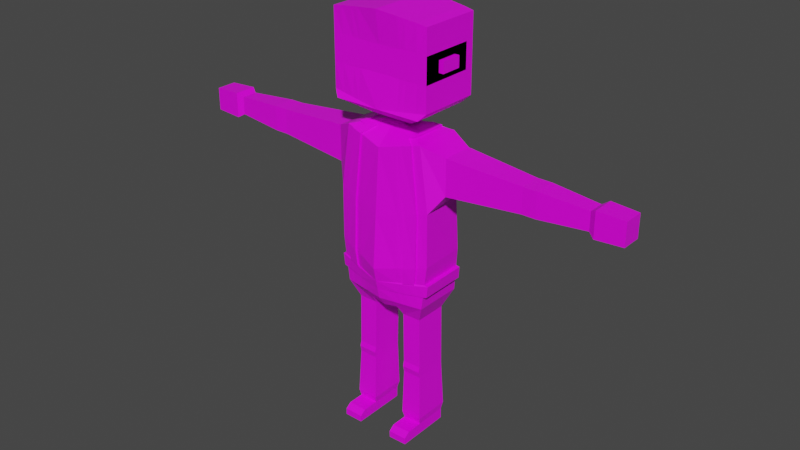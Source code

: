 # Source: PreSkelVillagerProto.blend  (saved by Blender 2.93.21; exported with 4.5.12 LTS)
import bpy
from mathutils import Matrix  # noqa: F401  (used for matrix-valued properties, if any)

bpy.ops.wm.read_factory_settings(use_empty=True)
scene = bpy.context.scene
scene.name = 'Scene'

# ---- collections
col_collection = bpy.data.collections.new('Collection'); scene.collection.children.link(col_collection)

# ---- images (referenced by path relative to the original .blend; pixels are not part of the script)
import os
ASSET_DIR = os.environ.get("B2B_ASSET_DIR", "")  # directory of the original .blend (textures are referenced by path, not embedded)
HERE = os.path.dirname(os.path.abspath(__file__))  # packed textures are extracted next to this script under _unpacked/

def load_image(name, relpath, width, height, colorspace="sRGB"):
    """Load a texture the original file referenced (path relative to the .blend, or extracted next to this script)."""
    p = next((c for c in (os.path.join(HERE, relpath), os.path.join(ASSET_DIR, relpath)) if relpath and os.path.exists(c)), "")
    if p:
        img = bpy.data.images.load(p, check_existing=True)
        img.name = name
    else:  # same state as the original file: an image datablock whose file is absent (Cycles renders it pink)
        img = bpy.data.images.new(name, width, height)
        img.source = "FILE"
        img.filepath = "//" + (relpath or name)
    img.colorspace_settings.name = colorspace
    return img
img_imphenziapalette01_png = load_image('ImphenziaPalette01.png', 'ImphenziaPalette01.png', 1024, 1024, 'sRGB')

# ---- materials (node trees are filled in below, after node groups)
mat_material = bpy.data.materials.new('Material')
mat_material.alpha_threshold = 0.0
mat_material.use_transparent_shadow = False
mat_material.line_color = (0.0, 0.0, 0.0, 1.0)

# ---- material node trees
mat_material.use_nodes = True; mat_material.node_tree.nodes.clear()
_N = mat_material.node_tree.nodes; _L = mat_material.node_tree.links
n0 = _N.new('ShaderNodeOutputMaterial'); n0.name = 'Material Output'; n0.location = (300, 300)
n1 = _N.new('ShaderNodeBsdfPrincipled'); n1.name = 'Principled BSDF'; n1.location = (10, 300)
n1.distribution = 'GGX'
n1.subsurface_method = 'BURLEY'
n1.inputs[2].default_value = 0.4
n1.inputs[3].default_value = 1.45
n1.inputs[27].default_value = (0.0, 0.0, 0.0, 1.0)
n1.inputs[28].default_value = 1.0
n2 = _N.new('ShaderNodeTexImage'); n2.name = 'Image Texture'; n2.location = (-337, 109)
n2.image = img_imphenziapalette01_png
n2.interpolation = 'Closest'
_L.new(n1.outputs[0], n0.inputs[0])
_L.new(n2.outputs[0], n1.inputs[0])
n0.is_active_output = True

# ---- world
world_world = bpy.data.worlds.new('World'); scene.world = world_world
world_world.use_nodes = True; world_world.node_tree.nodes.clear()
_N = world_world.node_tree.nodes; _L = world_world.node_tree.links
n0 = _N.new('ShaderNodeOutputWorld'); n0.name = 'World Output'; n0.location = (300, 300)
n1 = _N.new('ShaderNodeBackground'); n1.name = 'Background'; n1.location = (10, 300)
n1.inputs[0].default_value = (0.05088, 0.05088, 0.05088, 1.0)
_L.new(n1.outputs[0], n0.inputs[0])
n0.is_active_output = True
world_world.color = (0.05088, 0.05088, 0.05088)
world_world.use_sun_shadow = False
world_world.sun_shadow_jitter_overblur = 0.0

# ---- meshes
me_cube = bpy.data.meshes.new('Cube')
me_cube.from_pydata([(0.2521, 0.147, 1.357), (0.0903, 0.147, 0.3142), (0.2521, -0.147, 1.357), (0.0903, -0.147, 0.3142), (0.0, 0.147, 0.2944), (0.0, -0.1905, 1.297), (0.0, -0.147, 0.2944), (0.0, 0.1725, 1.297), (0.2789, 0.147, 0.9696), (0.2973, 0.147, 0.6419), (0.3051, -0.147, 0.9696), (0.3063, -0.147, 0.6419), (0.0, -0.2187, 0.8993), (0.0, -0.2417, 0.5716), (0.0, 0.2035, 0.9696), (0.0, 0.2035, 0.6419), (0.2704, 0.1594, 0.3616), (0.2704, -0.147, 0.3616), (0.0, -0.1959, 0.3616), (0.0, 0.1849, 0.3616), (0.2224, 0.103, 0.25), (0.1043, 0.103, 0.2482), (0.2224, -0.103, 0.25), (0.1043, -0.103, 0.2482), (0.2275, 0.103, -0.07211), (0.1093, 0.103, -0.07395), (0.2275, -0.103, -0.07211), (0.1093, -0.103, -0.07395), (0.228, 0.103, -0.1062), (0.1099, 0.103, -0.108), (0.228, -0.1115, -0.1062), (0.1099, -0.1115, -0.108), (0.2286, 0.103, -0.1445), (0.1105, 0.103, -0.1464), (0.2286, -0.103, -0.1445), (0.1105, -0.103, -0.1464), (0.2338, 0.103, -0.4772), (0.1157, 0.103, -0.479), (0.2338, -0.103, -0.4772), (0.1157, -0.103, -0.479), (0.2349, 0.103, -0.5451), (0.1167, 0.103, -0.5469), (0.2349, -0.103, -0.5451), (0.1167, -0.103, -0.5469), (0.2338, -0.2078, -0.4772), (0.1157, -0.2078, -0.479), (0.2349, -0.2078, -0.5451), (0.1167, -0.2078, -0.5469), (0.2338, -0.2443, -0.5043), (0.1157, -0.2443, -0.5062), (0.2349, -0.2443, -0.5451), (0.1167, -0.2443, -0.5469), (0.1081, 0.115, -0.4358), (0.1081, -0.115, -0.4358), (0.24, 0.115, -0.4338), (0.24, -0.115, -0.4338), (0.3753, 0.1184, 1.298), (0.3753, -0.08157, 1.298), (0.3753, 0.1184, 1.075), (0.3753, -0.08157, 1.075), (0.8405, 0.08797, 1.264), (0.8405, -0.05119, 1.264), (0.8405, 0.08797, 1.109), (0.8405, -0.05119, 1.109), (0.8736, 0.08797, 1.264), (0.8736, -0.05119, 1.264), (0.8736, 0.08797, 1.109), (0.8736, -0.05119, 1.109), (0.9264, 0.08797, 1.264), (0.9264, -0.05119, 1.264), (0.9264, 0.08797, 1.109), (0.9264, -0.05119, 1.109), (1.227, 0.06862, 1.243), (1.227, -0.03184, 1.243), (1.227, 0.06862, 1.131), (1.227, -0.03184, 1.131), (1.264, 0.08842, 1.265), (1.264, -0.05164, 1.265), (1.264, 0.08842, 1.108), (1.264, -0.05164, 1.108), (1.434, 0.08204, 1.257), (1.434, -0.04525, 1.257), (1.434, 0.08204, 1.116), (1.434, -0.04525, 1.116), (0.05397, 0.03754, 1.411), (0.05397, -0.03754, 1.411), (0.0, 0.03754, 1.411), (0.0, -0.03754, 1.411), (0.1067, 0.02768, 1.415), (0.1067, -0.0474, 1.415), (0.0, 0.02768, 1.415), (0.0, -0.0474, 1.415), (0.2756, 0.1837, 1.518), (0.2756, -0.2034, 1.518), (0.0, 0.1837, 1.518), (0.0, -0.2034, 1.518), (0.2778, 0.1837, 1.518), (0.2778, -0.2034, 1.518), (0.0, 0.1837, 1.518), (0.0, -0.2034, 1.518), (0.3131, 0.2079, 1.556), (0.3131, -0.1764, 1.556), (0.0, 0.2268, 1.518), (0.0, -0.2034, 1.518), (0.3131, 0.2079, 2.018), (0.3131, -0.1764, 2.018), (0.0, 0.2268, 2.06), (0.0, -0.2034, 2.06), (0.0, 0.1999, 1.711), (0.0, 0.1999, 1.867), (0.3131, -0.1764, 1.711), (0.3131, -0.1764, 1.867), (0.0, -0.1764, 1.867), (0.0, -0.1764, 1.711), (0.3131, 0.2079, 1.711), (0.3131, 0.2079, 1.867), (0.05089, -0.147, 0.3055), (0.1421, 0.1581, 1.331), (0.05089, 0.147, 0.3055), (0.1421, -0.166, 1.331), (0.1726, -0.1883, 0.6112), (0.172, -0.1783, 0.9389), (0.1675, 0.1717, 0.6419), (0.1572, 0.1717, 0.9696), (0.1524, 0.1705, 0.3616), (0.1524, -0.1683, 0.3616), (0.03042, 0.03754, 1.411), (0.03042, -0.03754, 1.411), (0.06014, 0.02768, 1.415), (0.06014, -0.0474, 1.415), (0.1553, 0.1837, 1.518), (0.1553, -0.2034, 1.518), (0.1565, 0.1837, 1.518), (0.1565, -0.2034, 1.518), (0.1765, 0.2197, 1.539), (0.1765, -0.1882, 1.539), (0.1765, 0.2197, 2.038), (0.1765, -0.1882, 2.038), (0.1765, 0.2079, 1.711), (0.1765, 0.2079, 1.867), (0.1765, -0.1764, 1.711), (0.1765, -0.1764, 1.867), (0.2794, 0.1553, 0.4548), (0.2823, -0.147, 0.4548), (0.0, -0.2111, 0.4314), (0.0, 0.1911, 0.4548), (0.1574, 0.1709, 0.4548), (0.1591, -0.175, 0.4446), (0.2864, 0.152, 0.5283), (0.2917, -0.147, 0.5283), (0.0, -0.2231, 0.4865), (0.0, 0.196, 0.5283), (0.1614, 0.1712, 0.5283), (0.1644, -0.1802, 0.5101), (0.3095, 0.1529, 0.5238), (0.3024, 0.1562, 0.4502), (0.3148, -0.1461, 0.5238), (0.3054, -0.1461, 0.4502), (0.0, -0.2222, 0.4819), (0.0, -0.2102, 0.4269), (0.0, 0.1969, 0.5238), (0.0, 0.192, 0.4502), (0.1845, 0.1721, 0.5238), (0.1805, 0.1718, 0.4502), (0.1875, -0.1793, 0.5055), (0.1822, -0.1741, 0.44), (0.03862, 0.147, 0.3029), (0.1078, -0.1719, 1.323), (0.131, -0.2012, 0.6017), (0.1305, -0.1881, 0.9294), (0.1157, -0.175, 0.3616), (0.02308, -0.03754, 1.411), (0.04563, -0.0474, 1.415), (0.1179, -0.2034, 1.518), (0.1188, -0.2034, 1.518), (0.1339, -0.1919, 1.534), (0.1339, -0.1919, 2.044), (0.1339, -0.1764, 1.711), (0.1339, -0.1764, 1.867), (0.03862, -0.147, 0.3029), (0.1078, 0.1616, 1.323), (0.1271, 0.1793, 0.6419), (0.1193, 0.1794, 0.9696), (0.1157, 0.174, 0.3616), (0.02308, 0.03754, 1.411), (0.04563, 0.02768, 1.415), (0.1179, 0.1837, 1.518), (0.1188, 0.1837, 1.518), (0.1339, 0.2233, 1.534), (0.1339, 0.2233, 2.044), (0.1339, 0.2079, 1.711), (0.1339, 0.2079, 1.867), (0.1195, 0.1758, 0.4548), (0.1208, -0.1837, 0.4414), (0.1225, 0.1772, 0.5283), (0.1248, -0.1906, 0.5044), (0.137, 0.1767, 0.4502), (0.1383, -0.1828, 0.4369), (0.14, 0.1781, 0.5238), (0.1423, -0.1897, 0.4998), (0.0, 0.1043, 1.355), (0.1519, 0.09168, 1.385), (0.1519, -0.09168, 1.385), (0.0, -0.1132, 1.355), (0.08563, -0.1011, 1.372), (0.08563, 0.09718, 1.372), (0.06498, -0.104, 1.368), (0.06498, 0.09889, 1.368), (0.1938, 0.1148, 1.373), (0.1938, -0.1148, 1.373), (0.0, -0.1455, 1.331), (0.0, 0.1328, 1.331), (0.1092, -0.1282, 1.355), (0.1092, 0.1227, 1.355), (0.08289, -0.1324, 1.349), (0.08289, 0.1251, 1.349), (0.08563, -0.1011, 1.372), (0.03042, -0.03754, 1.411), (0.172, -0.1783, 0.9389), (0.1726, -0.1883, 0.6112), (0.1421, -0.166, 1.331), (0.1644, -0.1802, 0.5101), (0.1078, -0.1719, 1.323), (0.131, -0.2012, 0.6017), (0.1305, -0.1881, 0.9294), (0.02308, -0.03754, 1.411), (0.1248, -0.1906, 0.5044), (0.06498, -0.104, 1.368), (0.1092, -0.1282, 1.355), (0.08289, -0.1324, 1.349), (0.1078, 0.1616, 1.323), (0.1421, 0.1581, 1.331), (0.1271, 0.1793, 0.6419), (0.1675, 0.1717, 0.6419), (0.1193, 0.1794, 0.9696), (0.1572, 0.1717, 0.9696), (0.1614, 0.1712, 0.5283), (0.1225, 0.1772, 0.5283), (0.1092, -0.1282, 1.355), (0.08563, -0.1011, 1.372), (0.1092, 0.1227, 1.355), (0.08563, 0.09718, 1.372), (0.08289, 0.1251, 1.349), (0.06498, 0.09889, 1.368), (0.1519, 0.09168, 1.385), (0.1519, -0.09168, 1.385), (0.1938, 0.1148, 1.373), (0.1938, -0.1148, 1.373), (0.172, -0.1783, 0.9389), (0.1726, -0.1883, 0.6112), (0.1421, -0.166, 1.331), (0.1644, -0.1802, 0.5101), (0.1078, -0.1719, 1.323), (0.131, -0.2012, 0.6017), (0.1305, -0.1881, 0.9294), (0.1248, -0.1906, 0.5044), (0.1092, -0.1282, 1.355), (0.08563, -0.1011, 1.372), (0.08289, -0.1324, 1.349), (0.06498, -0.104, 1.368), (0.07244, -0.147, 0.3103), (0.2022, 0.152, 1.345), (0.2385, 0.1582, 0.6419), (0.2237, 0.1582, 0.9696), (0.2169, 0.1644, 0.3616), (0.0433, 0.03754, 1.411), (0.0856, 0.02768, 1.415), (0.2211, 0.1837, 1.518), (0.2228, 0.1837, 1.518), (0.2512, 0.2132, 1.548), (0.2512, 0.2132, 2.029), (0.2512, 0.2079, 1.711), (0.2512, 0.2079, 1.867), (0.07244, 0.147, 0.3103), (0.2022, -0.1556, 1.345), (0.2457, -0.1657, 0.628), (0.2448, -0.1612, 0.9557), (0.2169, -0.1567, 0.3616), (0.0433, -0.03754, 1.411), (0.0856, -0.0474, 1.415), (0.2211, -0.2034, 1.518), (0.2228, -0.2034, 1.518), (0.2512, -0.1818, 1.548), (0.2512, -0.1818, 2.029), (0.2512, -0.1764, 1.711), (0.2512, -0.1764, 1.867), (0.2265, -0.1597, 0.4502), (0.2241, 0.1624, 0.4548), (0.234, -0.1621, 0.5201), (0.2297, 0.1607, 0.5283), (0.2496, -0.1588, 0.4456), (0.2472, 0.1633, 0.4502), (0.2571, -0.1612, 0.5155), (0.2528, 0.1616, 0.5238), (0.1219, 0.09417, 1.379), (0.1219, -0.09593, 1.379), (0.1555, -0.1209, 1.365), (0.1555, 0.1184, 1.365), (0.1219, 0.09417, 1.379), (0.1219, -0.09593, 1.379), (0.1555, -0.1209, 1.365), (0.1555, 0.1184, 1.365), (0.05089, -0.147, 0.3055), (0.1524, 0.1705, 0.3616), (0.03042, 0.03754, 1.411), (0.06014, 0.02768, 1.415), (0.1553, 0.1837, 1.518), (0.1565, 0.1837, 1.518), (0.1765, 0.2197, 1.539), (0.1765, 0.2197, 2.038), (0.1765, 0.2079, 1.711), (0.1765, 0.2079, 1.867), (0.1574, 0.1709, 0.4548), (0.1614, 0.1712, 0.5283), (0.1805, 0.1718, 0.4502), (0.1845, 0.1721, 0.5238), (0.05089, 0.147, 0.3055), (0.1524, -0.1683, 0.3616), (0.03042, -0.03754, 1.411), (0.06014, -0.0474, 1.415), (0.1553, -0.2034, 1.518), (0.1565, -0.2034, 1.518), (0.1765, -0.1882, 1.539), (0.1765, -0.1882, 2.038), (0.1765, -0.1764, 1.711), (0.1765, -0.1764, 1.867), (0.1591, -0.175, 0.4446), (0.1644, -0.1802, 0.5101), (0.1822, -0.1741, 0.44), (0.1875, -0.1793, 0.5055), (0.08563, 0.09718, 1.372), (0.03042, -0.03754, 1.411), (0.1644, -0.1802, 0.5101), (0.08563, -0.1011, 1.372), (0.1421, 0.1581, 1.331), (0.1675, 0.1717, 0.6419), (0.1572, 0.1717, 0.9696), (0.1614, 0.1712, 0.5283), (0.08563, 0.09718, 1.372), (0.1092, 0.1227, 1.355), (0.1421, -0.166, 1.331), (0.1726, -0.1883, 0.6112), (0.172, -0.1783, 0.9389), (0.1644, -0.1802, 0.5101), (0.08563, -0.1011, 1.372), (0.1092, -0.1282, 1.355), (0.2031, -0.1645, 1.349), (0.1425, -0.1744, 1.336), (0.2483, -0.1751, 0.6278), (0.1753, -0.1977, 0.6109), (0.2469, -0.1707, 0.956), (0.1742, -0.1878, 0.9392), (0.1588, 0.1812, 0.9698), (0.1693, 0.1812, 0.6419), (0.1421, 0.1667, 1.336), (0.1631, 0.1808, 0.5283), (0.1672, -0.1895, 0.5093), (0.2368, -0.1713, 0.5193), (0.1084, -0.1338, 1.363), (0.1081, 0.1287, 1.362), (0.1546, -0.1265, 1.373), (0.1084, -0.1338, 1.363), (0.08482, -0.1066, 1.38), (0.1082, 0.1286, 1.362), (0.08457, 0.1031, 1.379), (0.1208, 0.1001, 1.386), (0.1526, 0.09506, 1.394), (0.1211, -0.1015, 1.387), (0.1527, -0.09481, 1.394), (0.195, 0.1174, 1.382), (0.195, -0.1173, 1.382), (0.1547, -0.1264, 1.373), (0.1544, 0.1243, 1.372), (0.2027, 0.1611, 1.349), (0.2402, 0.1677, 0.6419), (0.2254, 0.1678, 0.9698), (0.2314, 0.1703, 0.5283), (0.1543, 0.1244, 1.372), (0.772, 0.09244, 1.104), (0.772, -0.05566, 1.104), (0.772, 0.09244, 1.269), (0.772, -0.05566, 1.269), (0.3131, -0.1764, 1.711), (0.3131, -0.1764, 1.867), (0.3131, 0.1567, 1.711), (0.3131, 0.1567, 1.867), (0.3131, -0.07511, 1.755), (0.3131, -0.07511, 1.823), (0.3131, 0.05539, 1.755), (0.3131, 0.05539, 1.823), (0.3429, -0.07511, 1.755), (0.3429, -0.07511, 1.823), (0.3429, 0.05539, 1.823), (0.3429, 0.05539, 1.755), (0.09348, -0.177, 1.867), (0.09348, -0.177, 1.711), (0.2274, -0.177, 1.711), (0.2274, -0.177, 1.867), (0.1859, -0.177, 1.711), (0.1859, -0.177, 1.867), (0.09348, -0.177, 1.817), (0.2274, -0.177, 1.817), (0.1859, -0.177, 1.817), (0.09348, -0.177, 1.763), (0.2274, -0.177, 1.763), (0.1859, -0.177, 1.763), (0.09348, -0.177, 1.763), (0.09348, -0.177, 1.817), (0.1859, -0.177, 1.763), (0.1859, -0.177, 1.817)], [], [(273, 1, 3, 260), (2, 10, 59, 57), (263, 261, 0, 8), (207, 200, 86, 184), (169, 167, 5, 12), (195, 168, 13, 150), (168, 169, 12, 13), (289, 262, 9, 148), (262, 263, 8, 9), (148, 9, 11, 149), (9, 8, 10, 11), (1, 16, 20, 21), (273, 264, 16, 1), (179, 170, 18, 6), (21, 20, 24, 25), (3, 1, 21, 23), (17, 3, 23, 22), (16, 17, 22, 20), (24, 26, 30, 28), (20, 22, 26, 24), (22, 23, 27, 26), (23, 21, 25, 27), (31, 29, 33, 35), (26, 27, 31, 30), (27, 25, 29, 31), (25, 24, 28, 29), (33, 32, 54, 52), (29, 28, 32, 33), (28, 30, 34, 32), (30, 31, 35, 34), (38, 39, 45, 44), (54, 55, 38, 36), (55, 53, 39, 38), (53, 52, 37, 39), (41, 40, 42, 43), (39, 37, 41, 43), (37, 36, 40, 41), (36, 38, 42, 40), (46, 44, 48, 50), (39, 43, 47, 45), (42, 38, 44, 46), (43, 42, 46, 47), (48, 49, 51, 50), (47, 46, 50, 51), (45, 47, 51, 49), (44, 45, 49, 48), (379, 378, 62, 63), (32, 34, 55, 54), (34, 35, 53, 55), (35, 33, 52, 53), (52, 54, 36, 37), (10, 8, 58, 59), (8, 0, 56, 58), (0, 2, 57, 56), (61, 63, 67, 65), (378, 380, 60, 62), (381, 379, 63, 61), (380, 381, 61, 60), (64, 65, 69, 68), (60, 61, 65, 64), (63, 62, 66, 67), (62, 60, 64, 66), (69, 71, 75, 73), (67, 66, 70, 71), (66, 64, 68, 70), (65, 67, 71, 69), (75, 74, 78, 79), (68, 69, 73, 72), (71, 70, 74, 75), (70, 68, 72, 74), (77, 79, 83, 81), (74, 72, 76, 78), (73, 75, 79, 77), (72, 73, 77, 76), (82, 80, 81, 83), (76, 77, 81, 80), (79, 78, 82, 83), (78, 76, 80, 82), (278, 85, 89, 279), (202, 201, 84, 85), (295, 202, 85, 278), (185, 90, 94, 186), (85, 84, 88, 89), (184, 86, 90, 185), (186, 94, 98, 187), (279, 89, 93, 280), (89, 88, 92, 93), (97, 96, 100, 101), (280, 93, 97, 281), (93, 92, 96, 97), (285, 111, 105, 283), (187, 98, 102, 188), (281, 97, 101, 282), (189, 106, 107, 176), (111, 115, 104, 105), (191, 109, 106, 189), (188, 102, 108, 190), (190, 108, 109, 191), (101, 100, 114, 110), (110, 114, 115, 111), (282, 101, 110, 284), (284, 110, 111, 285), (324, 140, 141, 325), (322, 135, 140, 324), (271, 138, 139, 272), (269, 134, 138, 271), (272, 139, 136, 270), (270, 136, 137, 283), (321, 133, 135, 322), (268, 132, 134, 269), (325, 141, 137, 323), (320, 131, 133, 321), (319, 129, 131, 320), (267, 130, 132, 268), (265, 126, 128, 266), (266, 128, 130, 267), (214, 167, 222, 229), (318, 127, 129, 319), (260, 277, 125, 116), (316, 303, 124, 118), (330, 205, 241, 338), (215, 207, 243, 242), (300, 247, 370, 371), (263, 262, 374, 375), (152, 122, 353, 355), (294, 205, 126, 265), (229, 222, 252, 258), (316, 118, 116, 302), (277, 286, 147, 125), (303, 312, 146, 124), (16, 142, 143, 17), (264, 287, 142, 16), (170, 193, 144, 18), (286, 143, 157, 290), (287, 146, 163, 291), (148, 149, 156, 154), (143, 142, 155, 157), (313, 152, 162, 315), (290, 292, 164, 165), (314, 315, 162, 163), (155, 154, 156, 157), (291, 293, 154, 155), (197, 199, 158, 159), (289, 148, 154, 293), (326, 147, 165, 328), (288, 153, 164, 292), (192, 145, 161, 196), (195, 150, 158, 199), (327, 195, 199, 329), (312, 192, 196, 314), (144, 193, 197, 159), (328, 329, 199, 197), (161, 160, 198, 196), (151, 194, 198, 160), (317, 326, 193, 170), (19, 145, 192, 183), (4, 166, 179, 6), (14, 7, 180, 182), (151, 15, 181, 194), (15, 14, 182, 181), (4, 19, 183, 166), (87, 171, 172, 91), (203, 206, 171, 87), (91, 172, 173, 95), (95, 173, 174, 99), (112, 178, 176, 107), (99, 174, 175, 103), (103, 175, 177, 113), (113, 177, 178, 112), (310, 190, 191, 311), (308, 188, 190, 310), (311, 191, 189, 309), (309, 189, 176, 323), (307, 187, 188, 308), (306, 186, 187, 307), (304, 184, 185, 305), (305, 185, 186, 306), (302, 317, 170, 179), (206, 214, 229, 227), (167, 169, 224, 222), (327, 153, 221, 332), (330, 207, 184, 304), (117, 123, 235, 231), (210, 214, 206, 203), (213, 117, 231, 240), (168, 195, 226, 223), (221, 219, 249, 251), (220, 228, 256, 250), (215, 211, 200, 207), (180, 7, 211, 215), (2, 0, 208, 209), (274, 2, 209, 296), (119, 212, 228, 220), (245, 299, 367, 368), (5, 167, 214, 210), (218, 220, 250, 248), (333, 216, 217, 331), (333, 227, 259, 344), (219, 218, 248, 249), (204, 212, 238, 239), (181, 182, 234, 232), (227, 229, 258, 259), (153, 120, 219, 221), (120, 121, 218, 219), (204, 127, 217, 216), (171, 206, 227, 225), (121, 119, 220, 218), (169, 168, 223, 224), (318, 171, 225, 331), (212, 204, 216, 228), (335, 336, 235, 233), (337, 335, 233, 236), (336, 334, 231, 235), (339, 242, 243, 338), (241, 298, 365, 364), (213, 297, 377, 359), (244, 245, 368, 366), (334, 230, 242, 339), (341, 342, 254, 253), (343, 341, 253, 255), (342, 340, 252, 254), (345, 256, 257, 344), (340, 250, 256, 345), (180, 215, 242, 230), (294, 201, 244, 298), (122, 152, 236, 233), (209, 208, 246, 247), (332, 221, 251, 343), (296, 209, 247, 300), (295, 204, 239, 299), (201, 202, 245, 244), (224, 223, 253, 254), (313, 194, 237, 337), (297, 213, 240, 301), (123, 122, 233, 235), (223, 226, 255, 253), (222, 224, 254, 252), (182, 180, 230, 234), (228, 216, 257, 256), (194, 181, 232, 237), (208, 297, 301, 246), (202, 295, 299, 245), (212, 296, 300, 238), (205, 294, 298, 241), (123, 117, 354, 352), (117, 213, 359, 354), (0, 261, 297, 208), (274, 296, 360, 346), (149, 288, 292, 156), (152, 289, 293, 162), (163, 162, 293, 291), (157, 156, 292, 290), (142, 287, 291, 155), (147, 286, 290, 165), (124, 146, 287, 264), (17, 143, 286, 277), (201, 294, 265, 84), (10, 2, 274, 276), (149, 11, 275, 288), (11, 10, 276, 275), (3, 17, 277, 260), (88, 266, 267, 92), (84, 265, 266, 88), (92, 267, 268, 96), (96, 268, 269, 100), (104, 270, 283, 105), (115, 272, 270, 104), (100, 269, 271, 114), (114, 271, 272, 115), (140, 284, 285, 141), (135, 282, 284, 140), (133, 281, 282, 135), (141, 285, 283, 137), (131, 280, 281, 133), (129, 279, 280, 131), (204, 295, 278, 127), (127, 278, 279, 129), (118, 124, 264, 273), (299, 239, 362, 367), (212, 119, 347, 358), (297, 261, 373, 377), (118, 273, 260, 116), (152, 313, 337, 236), (226, 332, 343, 255), (252, 340, 345, 258), (258, 345, 344, 259), (248, 250, 340, 342), (251, 249, 341, 343), (249, 248, 342, 341), (231, 334, 339, 240), (240, 339, 338, 241), (234, 230, 334, 336), (237, 232, 335, 337), (232, 234, 336, 335), (127, 318, 331, 217), (216, 333, 344, 257), (227, 333, 331, 225), (205, 330, 304, 126), (195, 327, 332, 226), (116, 125, 317, 302), (128, 305, 306, 130), (126, 304, 305, 128), (130, 306, 307, 132), (132, 307, 308, 134), (136, 309, 323, 137), (139, 311, 309, 136), (134, 308, 310, 138), (138, 310, 311, 139), (125, 147, 326, 317), (165, 164, 329, 328), (146, 312, 314, 163), (153, 327, 329, 164), (193, 326, 328, 197), (196, 198, 315, 314), (194, 313, 315, 198), (183, 192, 312, 303), (166, 316, 302, 179), (207, 330, 338, 243), (166, 183, 303, 316), (171, 318, 319, 172), (172, 319, 320, 173), (173, 320, 321, 174), (178, 325, 323, 176), (174, 321, 322, 175), (175, 322, 324, 177), (177, 324, 325, 178), (348, 350, 351, 349), (357, 348, 349, 356), (350, 346, 347, 351), (373, 354, 359, 377), (372, 363, 364, 365), (371, 370, 368, 367), (370, 369, 366, 368), (361, 371, 367, 362), (369, 372, 365, 366), (347, 346, 360, 358), (353, 352, 375, 374), (355, 353, 374, 376), (352, 354, 373, 375), (120, 153, 356, 349), (262, 289, 376, 374), (296, 212, 358, 360), (301, 240, 363, 372), (247, 246, 369, 370), (153, 288, 357, 356), (261, 263, 375, 373), (289, 152, 355, 376), (238, 300, 371, 361), (246, 301, 372, 369), (122, 123, 352, 353), (239, 238, 361, 362), (240, 241, 364, 363), (121, 120, 349, 351), (276, 274, 346, 350), (288, 275, 348, 357), (119, 121, 351, 347), (275, 276, 350, 348), (298, 244, 366, 365), (56, 57, 381, 380), (57, 59, 379, 381), (58, 56, 380, 378), (59, 58, 378, 379), (382, 384, 385, 383), (386, 387, 389, 388), (390, 393, 392, 391), (388, 389, 392, 393), (386, 388, 393, 390), (387, 386, 390, 391), (389, 387, 391, 392), (402, 401, 397, 399), (400, 402, 399, 394), (405, 402, 409, 408), (405, 404, 401, 402), (398, 396, 404, 405), (395, 398, 405, 403), (406, 408, 409, 407), (400, 403, 406, 407), (403, 405, 408, 406), (402, 400, 407, 409)])
_uv = me_cube.uv_layers.new(name='UVMap')
_uv.uv.foreach_set('vector', [0.915, 0.9967, 0.915, 0.9967, 0.915, 0.9967, 0.915, 0.9967, 0.05469, 0.8242, 0.05469, 0.8242, 0.05469, 0.8242, 0.05469, 0.8242, 0.05469, 0.8242, 0.05469, 0.8242, 0.05469, 0.8242, 0.05469, 0.8242, 0.05469, 0.8242, 0.05469, 0.8242, 0.05469, 0.8242, 0.05469, 0.8242, 0.06709, 0.7746, 0.06709, 0.7746, 0.06709, 0.7746, 0.06709, 0.7746, 0.05469, 0.8242, 0.05469, 0.8242, 0.05469, 0.8242, 0.05469, 0.8242, 0.05469, 0.8242, 0.05469, 0.8242, 0.05469, 0.8242, 0.05469, 0.8242, 0.05469, 0.8242, 0.05469, 0.8242, 0.05469, 0.8242, 0.05469, 0.8242, 0.05469, 0.8242, 0.05469, 0.8242, 0.05469, 0.8242, 0.05469, 0.8242, 0.05469, 0.8242, 0.05469, 0.8242, 0.05469, 0.8242, 0.05469, 0.8242, 0.05469, 0.8242, 0.05469, 0.8242, 0.05469, 0.8242, 0.05469, 0.8242, 0.92, 0.9229, 0.92, 0.9229, 0.92, 0.9229, 0.92, 0.9229, 0.92, 0.9229, 0.92, 0.9229, 0.92, 0.9229, 0.92, 0.9229, 0.92, 0.9229, 0.92, 0.9229, 0.92, 0.9229, 0.92, 0.9229, 0.92, 0.9229, 0.92, 0.9229, 0.92, 0.9229, 0.92, 0.9229, 0.92, 0.9229, 0.92, 0.9229, 0.92, 0.9229, 0.92, 0.9229, 0.92, 0.9229, 0.92, 0.9229, 0.92, 0.9229, 0.92, 0.9229, 0.92, 0.9229, 0.92, 0.9229, 0.92, 0.9229, 0.92, 0.9229, 0.92, 0.9229, 0.92, 0.9229, 0.92, 0.9229, 0.92, 0.9229, 0.92, 0.9229, 0.92, 0.9229, 0.92, 0.9229, 0.92, 0.9229, 0.92, 0.9229, 0.92, 0.9229, 0.92, 0.9229, 0.92, 0.9229, 0.92, 0.9229, 0.92, 0.9229, 0.92, 0.9229, 0.92, 0.9229, 0.92, 0.9229, 0.92, 0.9229, 0.92, 0.9229, 0.92, 0.9229, 0.92, 0.9229, 0.92, 0.9229, 0.92, 0.9229, 0.92, 0.9229, 0.92, 0.9229, 0.92, 0.9229, 0.92, 0.9229, 0.92, 0.9229, 0.92, 0.9229, 0.92, 0.9229, 0.92, 0.9229, 0.92, 0.9229, 0.92, 0.9229, 0.92, 0.9229, 0.92, 0.9229, 0.92, 0.9229, 0.92, 0.9229, 0.92, 0.9229, 0.92, 0.9229, 0.92, 0.9229, 0.92, 0.9229, 0.92, 0.9229, 0.92, 0.9229, 0.92, 0.9229, 0.92, 0.9229, 0.92, 0.9229, 0.92, 0.9229, 0.92, 0.9229, 0.7969, 0.9524, 0.7969, 0.9524, 0.7969, 0.9524, 0.7969, 0.9524, 0.92, 0.9229, 0.92, 0.9229, 0.92, 0.9229, 0.92, 0.9229, 0.92, 0.9229, 0.92, 0.9229, 0.92, 0.9229, 0.92, 0.9229, 0.92, 0.9229, 0.92, 0.9229, 0.92, 0.9229, 0.92, 0.9229, 0.8068, 0.9425, 0.8068, 0.9425, 0.8068, 0.9425, 0.8068, 0.9425, 0.7969, 0.9524, 0.7969, 0.9524, 0.7969, 0.9524, 0.7969, 0.9524, 0.7969, 0.9524, 0.7969, 0.9524, 0.7969, 0.9524, 0.7969, 0.9524, 0.7969, 0.9524, 0.7969, 0.9524, 0.7969, 0.9524, 0.7969, 0.9524, 0.7969, 0.9524, 0.7969, 0.9524, 0.7969, 0.9524, 0.7969, 0.9524, 0.7969, 0.9524, 0.7969, 0.9524, 0.7969, 0.9524, 0.7969, 0.9524, 0.7969, 0.9524, 0.7969, 0.9524, 0.7969, 0.9524, 0.7969, 0.9524, 0.92, 0.9425, 0.92, 0.9425, 0.92, 0.9425, 0.92, 0.9425, 0.7969, 0.9524, 0.7969, 0.9524, 0.7969, 0.9524, 0.7969, 0.9524, 0.92, 0.9425, 0.92, 0.9425, 0.92, 0.9425, 0.92, 0.9425, 0.7969, 0.9524, 0.7969, 0.9524, 0.7969, 0.9524, 0.7969, 0.9524, 0.7969, 0.9524, 0.7969, 0.9524, 0.7969, 0.9524, 0.7969, 0.9524, 0.05469, 0.8242, 0.05469, 0.8242, 0.05469, 0.8242, 0.05469, 0.8242, 0.92, 0.9229, 0.92, 0.9229, 0.92, 0.9229, 0.92, 0.9229, 0.92, 0.9229, 0.92, 0.9229, 0.92, 0.9229, 0.92, 0.9229, 0.92, 0.9229, 0.92, 0.9229, 0.92, 0.9229, 0.92, 0.9229, 0.92, 0.9229, 0.92, 0.9229, 0.92, 0.9229, 0.92, 0.9229, 0.05469, 0.8242, 0.05469, 0.8242, 0.05469, 0.8242, 0.05469, 0.8242, 0.05469, 0.8242, 0.05469, 0.8242, 0.05469, 0.8242, 0.05469, 0.8242, 0.05469, 0.8242, 0.05469, 0.8242, 0.05469, 0.8242, 0.05469, 0.8242, 0.05469, 0.8242, 0.05469, 0.8242, 0.05469, 0.8242, 0.05469, 0.8242, 0.05469, 0.8242, 0.05469, 0.8242, 0.05469, 0.8242, 0.05469, 0.8242, 0.05469, 0.8242, 0.05469, 0.8242, 0.05469, 0.8242, 0.05469, 0.8242, 0.05469, 0.8242, 0.05469, 0.8242, 0.05469, 0.8242, 0.05469, 0.8242, 0.05469, 0.8242, 0.05469, 0.8242, 0.05469, 0.8242, 0.05469, 0.8242, 0.05469, 0.8242, 0.05469, 0.8242, 0.05469, 0.8242, 0.05469, 0.8242, 0.05469, 0.8242, 0.05469, 0.8242, 0.05469, 0.8242, 0.05469, 0.8242, 0.05469, 0.8242, 0.05469, 0.8242, 0.05469, 0.8242, 0.05469, 0.8242, 0.05469, 0.8242, 0.05469, 0.8242, 0.05469, 0.8242, 0.05469, 0.8242, 0.05469, 0.8242, 0.05469, 0.8242, 0.05469, 0.8242, 0.05469, 0.8242, 0.05469, 0.8242, 0.05469, 0.8242, 0.05469, 0.8242, 0.05469, 0.8242, 0.05469, 0.8242, 0.05469, 0.8242, 0.05469, 0.8242, 0.05469, 0.8242, 0.1719, 0.4258, 0.1719, 0.4258, 0.1719, 0.4258, 0.1719, 0.4258, 0.05469, 0.8242, 0.05469, 0.8242, 0.05469, 0.8242, 0.05469, 0.8242, 0.05469, 0.8242, 0.05469, 0.8242, 0.05469, 0.8242, 0.05469, 0.8242, 0.05469, 0.8242, 0.05469, 0.8242, 0.05469, 0.8242, 0.05469, 0.8242, 0.1719, 0.4258, 0.1719, 0.4258, 0.1719, 0.4258, 0.1719, 0.4258, 0.1719, 0.4258, 0.1719, 0.4258, 0.1719, 0.4258, 0.1719, 0.4258, 0.1719, 0.4258, 0.1719, 0.4258, 0.1719, 0.4258, 0.1719, 0.4258, 0.1719, 0.4258, 0.1719, 0.4258, 0.1719, 0.4258, 0.1719, 0.4258, 0.1719, 0.4258, 0.1719, 0.4258, 0.1719, 0.4258, 0.1719, 0.4258, 0.1719, 0.4258, 0.1719, 0.4258, 0.1719, 0.4258, 0.1719, 0.4258, 0.1719, 0.4258, 0.1719, 0.4258, 0.1719, 0.4258, 0.1719, 0.4258, 0.1719, 0.4258, 0.1719, 0.4258, 0.1719, 0.4258, 0.1719, 0.4258, 0.1719, 0.4258, 0.1719, 0.4258, 0.1719, 0.4258, 0.1719, 0.4258, 0.05469, 0.8242, 0.05469, 0.8242, 0.05469, 0.8242, 0.05469, 0.8242, 0.05469, 0.8242, 0.05469, 0.8242, 0.05469, 0.8242, 0.05469, 0.8242, 0.1719, 0.4258, 0.1719, 0.4258, 0.1719, 0.4258, 0.1719, 0.4258, 0.1719, 0.4258, 0.1719, 0.4258, 0.1719, 0.4258, 0.1719, 0.4258, 0.1719, 0.4258, 0.1719, 0.4258, 0.1719, 0.4258, 0.1719, 0.4258, 0.1719, 0.4258, 0.1719, 0.4258, 0.1719, 0.4258, 0.1719, 0.4258, 0.1719, 0.4258, 0.1719, 0.4258, 0.1719, 0.4258, 0.1719, 0.4258, 0.1719, 0.4258, 0.1719, 0.4258, 0.1719, 0.4258, 0.1719, 0.4258, 0.1719, 0.4258, 0.1719, 0.4258, 0.1719, 0.4258, 0.1719, 0.4258, 0.1719, 0.4258, 0.1719, 0.4258, 0.1719, 0.4258, 0.1719, 0.4258, 0.1719, 0.4258, 0.1719, 0.4258, 0.1719, 0.4258, 0.1719, 0.4258, 0.1719, 0.4258, 0.1719, 0.4258, 0.1719, 0.4258, 0.1719, 0.4258, 0.1719, 0.4258, 0.1719, 0.4258, 0.1719, 0.4258, 0.1719, 0.4258, 0.1719, 0.4258, 0.1719, 0.4258, 0.1719, 0.4258, 0.1719, 0.4258, 0.1719, 0.4258, 0.1719, 0.4258, 0.1719, 0.4258, 0.1719, 0.4258, 0.1719, 0.4258, 0.1719, 0.4258, 0.1719, 0.4258, 0.1719, 0.4258, 0.1719, 0.4258, 0.1719, 0.4258, 0.1719, 0.4258, 0.1719, 0.4258, 0.1719, 0.4258, 0.1719, 0.4258, 0.1719, 0.4258, 0.1719, 0.4258, 0.1719, 0.4258, 0.1719, 0.4258, 0.1719, 0.4258, 0.1719, 0.4258, 0.1719, 0.4258, 0.1719, 0.4258, 0.1719, 0.4258, 0.1719, 0.4258, 0.1719, 0.4258, 0.1719, 0.4258, 0.1719, 0.4258, 0.1719, 0.4258, 0.1719, 0.4258, 0.1719, 0.4258, 0.1719, 0.4258, 0.1719, 0.4258, 0.1719, 0.4258, 0.1719, 0.4258, 0.1719, 0.4258, 0.1719, 0.4258, 0.1719, 0.4258, 0.1719, 0.4258, 0.1719, 0.4258, 0.1719, 0.4258, 0.1719, 0.4258, 0.1719, 0.4258, 0.1719, 0.4258, 0.1719, 0.4258, 0.1719, 0.4258, 0.1719, 0.4258, 0.1719, 0.4258, 0.1719, 0.4258, 0.1719, 0.4258, 0.1719, 0.4258, 0.1719, 0.4258, 0.1719, 0.4258, 0.1719, 0.4258, 0.1719, 0.4258, 0.1719, 0.4258, 0.1719, 0.4258, 0.1719, 0.4258, 0.1719, 0.4258, 0.1719, 0.4258, 0.1719, 0.4258, 0.1719, 0.4258, 0.1719, 0.4258, 0.1719, 0.4258, 0.1719, 0.4258, 0.1719, 0.4258, 0.1719, 0.4258, 0.1719, 0.4258, 0.1719, 0.4258, 0.1719, 0.4258, 0.1719, 0.4258, 0.1719, 0.4258, 0.1719, 0.4258, 0.1719, 0.4258, 0.1719, 0.4258, 0.1719, 0.4258, 0.1719, 0.4258, 0.1719, 0.4258, 0.1719, 0.4258, 0.1719, 0.4258, 0.1719, 0.4258, 0.1719, 0.4258, 0.1719, 0.4258, 0.1719, 0.4258, 0.1719, 0.4258, 0.1719, 0.4258, 0.1719, 0.4258, 0.1719, 0.4258, 0.1719, 0.4258, 0.1719, 0.4258, 0.1719, 0.4258, 0.1719, 0.4258, 0.1719, 0.4258, 0.1719, 0.4258, 0.1719, 0.4258, 0.1719, 0.4258, 0.1719, 0.4258, 0.1719, 0.4258, 0.1719, 0.4258, 0.1719, 0.4258, 0.1719, 0.4258, 0.92, 0.9229, 0.92, 0.9229, 0.92, 0.9229, 0.92, 0.9229, 0.1719, 0.4258, 0.1719, 0.4258, 0.1719, 0.4258, 0.1719, 0.4258, 0.1719, 0.4258, 0.1719, 0.4258, 0.1719, 0.4258, 0.1719, 0.4258, 0.1719, 0.4258, 0.1719, 0.4258, 0.1719, 0.4258, 0.1719, 0.4258, 0.7182, 0.4504, 0.7182, 0.4504, 0.7182, 0.4504, 0.7182, 0.4504, 0.7182, 0.4504, 0.7182, 0.4504, 0.7182, 0.4504, 0.7182, 0.4504, 0.7182, 0.4504, 0.7182, 0.4504, 0.7182, 0.4504, 0.7182, 0.4504, 0.05469, 0.8242, 0.05469, 0.8242, 0.05469, 0.8242, 0.05469, 0.8242, 0.1719, 0.4258, 0.1719, 0.4258, 0.1719, 0.4258, 0.1719, 0.4258, 0.1719, 0.4258, 0.1719, 0.4258, 0.1719, 0.4258, 0.1719, 0.4258, 0.92, 0.9229, 0.92, 0.9229, 0.92, 0.9229, 0.92, 0.9229, 0.1719, 0.4258, 0.1719, 0.4258, 0.1719, 0.4258, 0.1719, 0.4258, 0.92, 0.9229, 0.92, 0.9229, 0.92, 0.9229, 0.92, 0.9229, 0.92, 0.9229, 0.92, 0.9229, 0.92, 0.9229, 0.92, 0.9229, 0.92, 0.9229, 0.92, 0.9229, 0.92, 0.9229, 0.92, 0.9229, 0.915, 0.9967, 0.915, 0.9967, 0.915, 0.9967, 0.915, 0.9967, 0.915, 0.9967, 0.915, 0.9967, 0.915, 0.9967, 0.915, 0.9967, 0.915, 0.9967, 0.915, 0.9967, 0.915, 0.9967, 0.915, 0.9967, 0.915, 0.9967, 0.915, 0.9967, 0.915, 0.9967, 0.915, 0.9967, 0.1719, 0.4258, 0.1719, 0.4258, 0.1719, 0.4258, 0.1719, 0.4258, 0.915, 0.9967, 0.915, 0.9967, 0.915, 0.9967, 0.915, 0.9967, 0.1719, 0.4258, 0.1719, 0.4258, 0.1719, 0.4258, 0.1719, 0.4258, 0.915, 0.9967, 0.915, 0.9967, 0.915, 0.9967, 0.915, 0.9967, 0.915, 0.9967, 0.915, 0.9967, 0.915, 0.9967, 0.915, 0.9967, 0.915, 0.9967, 0.915, 0.9967, 0.915, 0.9967, 0.915, 0.9967, 0.915, 0.9967, 0.915, 0.9967, 0.915, 0.9967, 0.915, 0.9967, 0.1719, 0.4258, 0.1719, 0.4258, 0.1719, 0.4258, 0.1719, 0.4258, 0.915, 0.9967, 0.915, 0.9967, 0.915, 0.9967, 0.915, 0.9967, 0.1719, 0.4258, 0.1719, 0.4258, 0.1719, 0.4258, 0.1719, 0.4258, 0.915, 0.9967, 0.915, 0.9967, 0.915, 0.9967, 0.915, 0.9967, 0.915, 0.9967, 0.915, 0.9967, 0.915, 0.9967, 0.915, 0.9967, 0.915, 0.9967, 0.915, 0.9967, 0.915, 0.9967, 0.915, 0.9967, 0.915, 0.9967, 0.915, 0.9967, 0.915, 0.9967, 0.915, 0.9967, 0.915, 0.9967, 0.915, 0.9967, 0.915, 0.9967, 0.915, 0.9967, 0.915, 0.9967, 0.915, 0.9967, 0.915, 0.9967, 0.915, 0.9967, 0.915, 0.9967, 0.915, 0.9967, 0.915, 0.9967, 0.915, 0.9967, 0.92, 0.9229, 0.92, 0.9229, 0.92, 0.9229, 0.92, 0.9229, 0.92, 0.9229, 0.92, 0.9229, 0.92, 0.9229, 0.92, 0.9229, 0.92, 0.9229, 0.92, 0.9229, 0.92, 0.9229, 0.92, 0.9229, 0.05469, 0.8242, 0.05469, 0.8242, 0.05469, 0.8242, 0.05469, 0.8242, 0.05469, 0.8242, 0.05469, 0.8242, 0.05469, 0.8242, 0.05469, 0.8242, 0.05469, 0.8242, 0.05469, 0.8242, 0.05469, 0.8242, 0.05469, 0.8242, 0.92, 0.9229, 0.92, 0.9229, 0.92, 0.9229, 0.92, 0.9229, 0.1719, 0.4258, 0.1719, 0.4258, 0.1719, 0.4258, 0.1719, 0.4258, 0.05469, 0.8242, 0.05469, 0.8242, 0.05469, 0.8242, 0.05469, 0.8242, 0.1719, 0.4258, 0.1719, 0.4258, 0.1719, 0.4258, 0.1719, 0.4258, 0.1719, 0.4258, 0.1719, 0.4258, 0.1719, 0.4258, 0.1719, 0.4258, 0.1719, 0.4258, 0.1719, 0.4258, 0.1719, 0.4258, 0.1719, 0.4258, 0.1719, 0.4258, 0.1719, 0.4258, 0.1719, 0.4258, 0.1719, 0.4258, 0.1719, 0.4258, 0.1719, 0.4258, 0.1719, 0.4258, 0.1719, 0.4258, 0.1719, 0.4258, 0.1719, 0.4258, 0.1719, 0.4258, 0.1719, 0.4258, 0.1719, 0.4258, 0.1719, 0.4258, 0.1719, 0.4258, 0.1719, 0.4258, 0.1719, 0.4258, 0.1719, 0.4258, 0.1719, 0.4258, 0.1719, 0.4258, 0.1719, 0.4258, 0.1719, 0.4258, 0.1719, 0.4258, 0.1719, 0.4258, 0.1719, 0.4258, 0.1719, 0.4258, 0.1719, 0.4258, 0.1719, 0.4258, 0.1719, 0.4258, 0.1719, 0.4258, 0.1719, 0.4258, 0.1719, 0.4258, 0.1719, 0.4258, 0.1719, 0.4258, 0.1719, 0.4258, 0.1719, 0.4258, 0.1719, 0.4258, 0.1719, 0.4258, 0.1719, 0.4258, 0.1719, 0.4258, 0.1719, 0.4258, 0.1719, 0.4258, 0.1719, 0.4258, 0.1719, 0.4258, 0.92, 0.9229, 0.92, 0.9229, 0.92, 0.9229, 0.92, 0.9229, 0.1719, 0.4258, 0.1719, 0.4258, 0.1719, 0.4258, 0.1719, 0.4258, 0.1719, 0.4258, 0.1719, 0.4258, 0.1719, 0.4258, 0.1719, 0.4258, 0.1719, 0.4258, 0.1719, 0.4258, 0.1719, 0.4258, 0.1719, 0.4258, 0.05469, 0.8242, 0.05469, 0.8242, 0.05469, 0.8242, 0.05469, 0.8242, 0.1719, 0.4258, 0.1719, 0.4258, 0.1719, 0.4258, 0.1719, 0.4258, 0.05469, 0.8242, 0.05469, 0.8242, 0.05469, 0.8242, 0.05469, 0.8242, 0.1719, 0.4258, 0.1719, 0.4258, 0.1719, 0.4258, 0.1719, 0.4258, 0.1719, 0.4258, 0.1719, 0.4258, 0.1719, 0.4258, 0.1719, 0.4258, 0.1719, 0.4258, 0.1719, 0.4258, 0.1719, 0.4258, 0.1719, 0.4258, 0.1719, 0.4258, 0.1719, 0.4258, 0.1719, 0.4258, 0.1719, 0.4258, 0.05469, 0.8242, 0.05469, 0.8242, 0.05469, 0.8242, 0.05469, 0.8242, 0.05469, 0.8242, 0.05469, 0.8242, 0.05469, 0.8242, 0.05469, 0.8242, 0.05469, 0.8242, 0.05469, 0.8242, 0.05469, 0.8242, 0.05469, 0.8242, 0.05469, 0.8242, 0.05469, 0.8242, 0.05469, 0.8242, 0.05469, 0.8242, 0.1719, 0.4258, 0.1719, 0.4258, 0.1719, 0.4258, 0.1719, 0.4258, 0.7182, 0.4504, 0.7182, 0.4504, 0.7182, 0.4504, 0.7182, 0.4504, 0.05469, 0.8242, 0.05469, 0.8242, 0.05469, 0.8242, 0.05469, 0.8242, 0.1719, 0.4258, 0.1719, 0.4258, 0.1719, 0.4258, 0.1719, 0.4258, 0.1719, 0.4258, 0.1719, 0.4258, 0.1719, 0.4258, 0.1719, 0.4258, 0.1719, 0.4258, 0.1719, 0.4258, 0.1719, 0.4258, 0.1719, 0.4258, 0.1719, 0.4258, 0.1719, 0.4258, 0.1719, 0.4258, 0.1719, 0.4258, 0.1719, 0.4258, 0.1719, 0.4258, 0.1719, 0.4258, 0.1719, 0.4258, 0.1719, 0.4258, 0.1719, 0.4258, 0.1719, 0.4258, 0.1719, 0.4258, 0.1719, 0.4258, 0.1719, 0.4258, 0.1719, 0.4258, 0.1719, 0.4258, 0.1719, 0.4258, 0.1719, 0.4258, 0.1719, 0.4258, 0.1719, 0.4258, 0.1719, 0.4258, 0.1719, 0.4258, 0.1719, 0.4258, 0.1719, 0.4258, 0.1719, 0.4258, 0.1719, 0.4258, 0.1719, 0.4258, 0.1719, 0.4258, 0.1719, 0.4258, 0.1719, 0.4258, 0.1719, 0.4258, 0.1719, 0.4258, 0.1719, 0.4258, 0.1719, 0.4258, 0.1719, 0.4258, 0.1719, 0.4258, 0.1719, 0.4258, 0.1719, 0.4258, 0.1719, 0.4258, 0.1719, 0.4258, 0.1719, 0.4258, 0.1719, 0.4258, 0.1719, 0.4258, 0.1719, 0.4258, 0.1719, 0.4258, 0.1719, 0.4258, 0.1719, 0.4258, 0.1719, 0.4258, 0.1719, 0.4258, 0.1719, 0.4258, 0.1719, 0.4258, 0.1719, 0.4258, 0.1719, 0.4258, 0.1719, 0.4258, 0.1719, 0.4258, 0.1719, 0.4258, 0.1719, 0.4258, 0.1719, 0.4258, 0.1719, 0.4258, 0.1719, 0.4258, 0.05469, 0.8242, 0.05469, 0.8242, 0.05469, 0.8242, 0.05469, 0.8242, 0.7182, 0.4504, 0.7182, 0.4504, 0.7182, 0.4504, 0.7182, 0.4504, 0.1719, 0.4258, 0.1719, 0.4258, 0.1719, 0.4258, 0.1719, 0.4258, 0.7182, 0.4504, 0.7182, 0.4504, 0.7182, 0.4504, 0.7182, 0.4504, 0.05469, 0.8242, 0.05469, 0.8242, 0.05469, 0.8242, 0.05469, 0.8242, 0.05469, 0.8242, 0.05469, 0.8242, 0.05469, 0.8242, 0.05469, 0.8242, 0.05469, 0.8242, 0.05469, 0.8242, 0.05469, 0.8242, 0.05469, 0.8242, 0.05469, 0.8242, 0.05469, 0.8242, 0.05469, 0.8242, 0.05469, 0.8242, 0.1719, 0.4258, 0.1719, 0.4258, 0.1719, 0.4258, 0.1719, 0.4258, 0.1719, 0.4258, 0.1719, 0.4258, 0.1719, 0.4258, 0.1719, 0.4258, 0.1719, 0.4258, 0.1719, 0.4258, 0.1719, 0.4258, 0.1719, 0.4258, 0.1719, 0.4258, 0.1719, 0.4258, 0.1719, 0.4258, 0.1719, 0.4258, 0.1719, 0.4258, 0.1719, 0.4258, 0.1719, 0.4258, 0.1719, 0.4258, 0.1719, 0.4258, 0.1719, 0.4258, 0.1719, 0.4258, 0.1719, 0.4258, 0.1719, 0.4258, 0.1719, 0.4258, 0.1719, 0.4258, 0.1719, 0.4258, 0.1719, 0.4258, 0.1719, 0.4258, 0.1719, 0.4258, 0.1719, 0.4258, 0.1719, 0.4258, 0.1719, 0.4258, 0.1719, 0.4258, 0.1719, 0.4258, 0.1719, 0.4258, 0.1719, 0.4258, 0.1719, 0.4258, 0.1719, 0.4258, 0.1719, 0.4258, 0.1719, 0.4258, 0.1719, 0.4258, 0.1719, 0.4258, 0.1719, 0.4258, 0.1719, 0.4258, 0.1719, 0.4258, 0.1719, 0.4258, 0.1719, 0.4258, 0.1719, 0.4258, 0.1719, 0.4258, 0.1719, 0.4258, 0.1719, 0.4258, 0.1719, 0.4258, 0.1719, 0.4258, 0.1719, 0.4258, 0.1719, 0.4258, 0.1719, 0.4258, 0.1719, 0.4258, 0.1719, 0.4258, 0.1719, 0.4258, 0.1719, 0.4258, 0.1719, 0.4258, 0.1719, 0.4258, 0.1719, 0.4258, 0.1719, 0.4258, 0.1719, 0.4258, 0.1719, 0.4258, 0.1719, 0.4258, 0.1719, 0.4258, 0.1719, 0.4258, 0.1719, 0.4258, 0.1719, 0.4258, 0.1719, 0.4258, 0.1719, 0.4258, 0.1719, 0.4258, 0.1719, 0.4258, 0.1719, 0.4258, 0.1719, 0.4258, 0.1719, 0.4258, 0.1719, 0.4258, 0.1719, 0.4258, 0.1719, 0.4258, 0.1719, 0.4258, 0.1719, 0.4258, 0.1719, 0.4258, 0.1719, 0.4258, 0.1719, 0.4258, 0.1719, 0.4258, 0.1719, 0.4258, 0.1719, 0.4258, 0.1719, 0.4258, 0.7182, 0.4504, 0.7182, 0.4504, 0.7182, 0.4504, 0.7182, 0.4504, 0.7182, 0.4504, 0.7182, 0.4504, 0.7182, 0.4504, 0.7182, 0.4504, 0.05469, 0.8242, 0.05469, 0.8242, 0.05469, 0.8242, 0.05469, 0.8242, 0.7182, 0.4504, 0.7182, 0.4504, 0.7182, 0.4504, 0.7182, 0.4504, 0.915, 0.9967, 0.915, 0.9967, 0.915, 0.9967, 0.915, 0.9967, 0.915, 0.9967, 0.915, 0.9967, 0.915, 0.9967, 0.915, 0.9967, 0.915, 0.9967, 0.915, 0.9967, 0.915, 0.9967, 0.915, 0.9967, 0.915, 0.9967, 0.915, 0.9967, 0.915, 0.9967, 0.915, 0.9967, 0.915, 0.9967, 0.915, 0.9967, 0.915, 0.9967, 0.915, 0.9967, 0.915, 0.9967, 0.915, 0.9967, 0.915, 0.9967, 0.915, 0.9967, 0.92, 0.9229, 0.92, 0.9229, 0.92, 0.9229, 0.92, 0.9229, 0.92, 0.9229, 0.92, 0.9229, 0.92, 0.9229, 0.92, 0.9229, 0.05469, 0.8242, 0.05469, 0.8242, 0.05469, 0.8242, 0.05469, 0.8242, 0.05469, 0.8242, 0.05469, 0.8242, 0.05469, 0.8242, 0.05469, 0.8242, 0.05469, 0.8242, 0.05469, 0.8242, 0.05469, 0.8242, 0.05469, 0.8242, 0.05469, 0.8242, 0.05469, 0.8242, 0.05469, 0.8242, 0.05469, 0.8242, 0.92, 0.9229, 0.92, 0.9229, 0.92, 0.9229, 0.92, 0.9229, 0.1719, 0.4258, 0.1719, 0.4258, 0.1719, 0.4258, 0.1719, 0.4258, 0.1719, 0.4258, 0.1719, 0.4258, 0.1719, 0.4258, 0.1719, 0.4258, 0.1719, 0.4258, 0.1719, 0.4258, 0.1719, 0.4258, 0.1719, 0.4258, 0.1719, 0.4258, 0.1719, 0.4258, 0.1719, 0.4258, 0.1719, 0.4258, 0.1719, 0.4258, 0.1719, 0.4258, 0.1719, 0.4258, 0.1719, 0.4258, 0.1719, 0.4258, 0.1719, 0.4258, 0.1719, 0.4258, 0.1719, 0.4258, 0.1719, 0.4258, 0.1719, 0.4258, 0.1719, 0.4258, 0.1719, 0.4258, 0.1719, 0.4258, 0.1719, 0.4258, 0.1719, 0.4258, 0.1719, 0.4258, 0.1719, 0.4258, 0.1719, 0.4258, 0.1719, 0.4258, 0.1719, 0.4258, 0.1719, 0.4258, 0.1719, 0.4258, 0.1719, 0.4258, 0.1719, 0.4258, 0.1719, 0.4258, 0.1719, 0.4258, 0.1719, 0.4258, 0.1719, 0.4258, 0.1719, 0.4258, 0.1719, 0.4258, 0.1719, 0.4258, 0.1719, 0.4258, 0.1719, 0.4258, 0.1719, 0.4258, 0.1719, 0.4258, 0.1719, 0.4258, 0.1719, 0.4258, 0.1719, 0.4258, 0.1719, 0.4258, 0.1719, 0.4258, 0.05469, 0.8242, 0.05469, 0.8242, 0.05469, 0.8242, 0.05469, 0.8242, 0.1719, 0.4258, 0.1719, 0.4258, 0.1719, 0.4258, 0.1719, 0.4258, 0.92, 0.9229, 0.92, 0.9229, 0.92, 0.9229, 0.92, 0.9229, 0.7182, 0.4504, 0.7182, 0.4504, 0.7182, 0.4504, 0.7182, 0.4504, 0.7182, 0.4504, 0.7182, 0.4504, 0.7182, 0.4504, 0.7182, 0.4504, 0.7182, 0.4504, 0.7182, 0.4504, 0.7182, 0.4504, 0.7182, 0.4504, 0.92, 0.9229, 0.92, 0.9229, 0.92, 0.9229, 0.92, 0.9229, 0.1719, 0.4258, 0.1719, 0.4258, 0.1719, 0.4258, 0.1719, 0.4258, 0.1719, 0.4258, 0.1719, 0.4258, 0.1719, 0.4258, 0.1719, 0.4258, 0.05469, 0.8242, 0.05469, 0.8242, 0.05469, 0.8242, 0.05469, 0.8242, 0.05469, 0.8242, 0.05469, 0.8242, 0.05469, 0.8242, 0.05469, 0.8242, 0.1719, 0.4258, 0.1719, 0.4258, 0.1719, 0.4258, 0.1719, 0.4258, 0.1719, 0.4258, 0.1719, 0.4258, 0.1719, 0.4258, 0.1719, 0.4258, 0.1719, 0.4258, 0.1719, 0.4258, 0.1719, 0.4258, 0.1719, 0.4258, 0.1719, 0.4258, 0.1719, 0.4258, 0.1719, 0.4258, 0.1719, 0.4258, 0.1719, 0.4258, 0.1719, 0.4258, 0.1719, 0.4258, 0.1719, 0.4258, 0.05469, 0.8242, 0.05469, 0.8242, 0.05469, 0.8242, 0.05469, 0.8242, 0.05469, 0.8242, 0.05469, 0.8242, 0.05469, 0.8242, 0.05469, 0.8242, 0.05469, 0.8242, 0.05469, 0.8242, 0.05469, 0.8242, 0.05469, 0.8242, 0.1719, 0.4258, 0.1719, 0.4258, 0.1719, 0.4258, 0.1719, 0.4258, 0.1719, 0.4258, 0.1719, 0.4258, 0.1719, 0.4258, 0.1719, 0.4258, 0.05469, 0.8242, 0.05469, 0.8242, 0.05469, 0.8242, 0.05469, 0.8242, 0.1719, 0.4258, 0.1719, 0.4258, 0.1719, 0.4258, 0.1719, 0.4258, 0.1719, 0.4258, 0.1719, 0.4258, 0.1719, 0.4258, 0.1719, 0.4258, 0.1719, 0.4258, 0.1719, 0.4258, 0.1719, 0.4258, 0.1719, 0.4258, 0.1719, 0.4258, 0.1719, 0.4258, 0.1719, 0.4258, 0.1719, 0.4258, 0.1719, 0.4258, 0.1719, 0.4258, 0.1719, 0.4258, 0.1719, 0.4258, 0.1719, 0.4258, 0.1719, 0.4258, 0.1719, 0.4258, 0.1719, 0.4258, 0.1719, 0.4258, 0.1719, 0.4258, 0.1719, 0.4258, 0.1719, 0.4258, 0.1719, 0.4258, 0.1719, 0.4258, 0.1719, 0.4258, 0.1719, 0.4258, 0.1719, 0.4258, 0.1719, 0.4258, 0.1719, 0.4258, 0.1719, 0.4258, 0.1719, 0.4258, 0.1719, 0.4258, 0.1719, 0.4258, 0.1719, 0.4258, 0.1719, 0.4258, 0.1719, 0.4258, 0.1719, 0.4258, 0.1719, 0.4258, 0.1719, 0.4258, 0.1719, 0.4258, 0.1719, 0.4258, 0.1719, 0.4258, 0.1719, 0.4258, 0.1719, 0.4258, 0.1719, 0.4258, 0.1719, 0.4258, 0.1719, 0.4258, 0.1719, 0.4258, 0.1719, 0.4258, 0.1719, 0.4258, 0.1719, 0.4258, 0.1719, 0.4258, 0.1719, 0.4258, 0.1719, 0.4258, 0.915, 0.9967, 0.915, 0.9967, 0.915, 0.9967, 0.915, 0.9967, 0.915, 0.9967, 0.915, 0.9967, 0.915, 0.9967, 0.915, 0.9967, 0.915, 0.9967, 0.915, 0.9967, 0.915, 0.9967, 0.915, 0.9967, 0.92, 0.9229, 0.92, 0.9229, 0.92, 0.9229, 0.92, 0.9229, 0.92, 0.9229, 0.92, 0.9229, 0.92, 0.9229, 0.92, 0.9229, 0.1719, 0.4258, 0.1719, 0.4258, 0.1719, 0.4258, 0.1719, 0.4258, 0.92, 0.9229, 0.92, 0.9229, 0.92, 0.9229, 0.92, 0.9229, 0.1719, 0.4258, 0.1719, 0.4258, 0.1719, 0.4258, 0.1719, 0.4258, 0.1719, 0.4258, 0.1719, 0.4258, 0.1719, 0.4258, 0.1719, 0.4258, 0.1719, 0.4258, 0.1719, 0.4258, 0.1719, 0.4258, 0.1719, 0.4258, 0.1719, 0.4258, 0.1719, 0.4258, 0.1719, 0.4258, 0.1719, 0.4258, 0.1719, 0.4258, 0.1719, 0.4258, 0.1719, 0.4258, 0.1719, 0.4258, 0.1719, 0.4258, 0.1719, 0.4258, 0.1719, 0.4258, 0.1719, 0.4258, 0.1719, 0.4258, 0.1719, 0.4258, 0.1719, 0.4258, 0.1719, 0.4258, 0.7182, 0.4504, 0.7182, 0.4504, 0.7182, 0.4504, 0.7182, 0.4504, 0.7182, 0.4504, 0.7182, 0.4504, 0.7182, 0.4504, 0.7182, 0.4504, 0.7182, 0.4504, 0.7182, 0.4504, 0.7182, 0.4504, 0.7182, 0.4504, 0.7182, 0.4504, 0.7182, 0.4504, 0.7182, 0.4504, 0.7182, 0.4504, 0.7182, 0.4504, 0.7182, 0.4504, 0.7182, 0.4504, 0.7182, 0.4504, 0.7182, 0.4504, 0.7182, 0.4504, 0.7182, 0.4504, 0.7182, 0.4504, 0.7182, 0.4504, 0.7182, 0.4504, 0.7182, 0.4504, 0.7182, 0.4504, 0.7182, 0.4504, 0.7182, 0.4504, 0.7182, 0.4504, 0.7182, 0.4504, 0.7182, 0.4504, 0.7182, 0.4504, 0.7182, 0.4504, 0.7182, 0.4504, 0.7182, 0.4504, 0.7182, 0.4504, 0.7182, 0.4504, 0.7182, 0.4504, 0.7182, 0.4504, 0.7182, 0.4504, 0.7182, 0.4504, 0.7182, 0.4504, 0.7182, 0.4504, 0.7182, 0.4504, 0.7182, 0.4504, 0.7182, 0.4504, 0.7182, 0.4504, 0.7182, 0.4504, 0.7182, 0.4504, 0.7182, 0.4504, 0.7182, 0.4504, 0.7182, 0.4504, 0.7182, 0.4504, 0.7182, 0.4504, 0.7182, 0.4504, 0.7182, 0.4504, 0.7182, 0.4504, 0.7182, 0.4504, 0.1719, 0.4258, 0.1719, 0.4258, 0.1719, 0.4258, 0.1719, 0.4258, 0.1719, 0.4258, 0.1719, 0.4258, 0.1719, 0.4258, 0.1719, 0.4258, 0.7182, 0.4504, 0.7182, 0.4504, 0.7182, 0.4504, 0.7182, 0.4504, 0.1719, 0.4258, 0.1719, 0.4258, 0.1719, 0.4258, 0.1719, 0.4258, 0.7182, 0.4504, 0.7182, 0.4504, 0.7182, 0.4504, 0.7182, 0.4504, 0.1719, 0.4258, 0.1719, 0.4258, 0.1719, 0.4258, 0.1719, 0.4258, 0.1719, 0.4258, 0.1719, 0.4258, 0.1719, 0.4258, 0.1719, 0.4258, 0.7182, 0.4504, 0.7182, 0.4504, 0.7182, 0.4504, 0.7182, 0.4504, 0.7182, 0.4504, 0.7182, 0.4504, 0.7182, 0.4504, 0.7182, 0.4504, 0.7182, 0.4504, 0.7182, 0.4504, 0.7182, 0.4504, 0.7182, 0.4504, 0.7182, 0.4504, 0.7182, 0.4504, 0.7182, 0.4504, 0.7182, 0.4504, 0.6934, 0.4318, 0.6934, 0.4318, 0.6934, 0.4318, 0.6934, 0.4318, 0.7182, 0.4504, 0.7182, 0.4504, 0.7182, 0.4504, 0.7182, 0.4504, 0.7182, 0.4504, 0.7182, 0.4504, 0.7182, 0.4504, 0.7182, 0.4504, 0.7182, 0.4504, 0.7182, 0.4504, 0.7182, 0.4504, 0.7182, 0.4504, 0.7182, 0.4504, 0.7182, 0.4504, 0.7182, 0.4504, 0.7182, 0.4504, 0.7182, 0.4504, 0.7182, 0.4504, 0.7182, 0.4504, 0.7182, 0.4504, 0.05469, 0.8242, 0.05469, 0.8242, 0.05469, 0.8242, 0.05469, 0.8242, 0.05469, 0.8242, 0.05469, 0.8242, 0.05469, 0.8242, 0.05469, 0.8242, 0.05469, 0.8242, 0.05469, 0.8242, 0.05469, 0.8242, 0.05469, 0.8242, 0.05469, 0.8242, 0.05469, 0.8242, 0.05469, 0.8242, 0.05469, 0.8242, 0.1719, 0.4258, 0.1719, 0.4258, 0.1719, 0.4258, 0.1719, 0.4258, 0.1719, 0.4258, 0.1719, 0.4258, 0.1719, 0.4258, 0.1719, 0.4258, 0.1719, 0.4258, 0.1719, 0.4258, 0.1719, 0.4258, 0.1719, 0.4258, 0.1719, 0.4258, 0.1719, 0.4258, 0.1719, 0.4258, 0.1719, 0.4258, 0.1719, 0.4258, 0.1719, 0.4258, 0.1719, 0.4258, 0.1719, 0.4258, 0.1719, 0.4258, 0.1719, 0.4258, 0.1719, 0.4258, 0.1719, 0.4258, 0.1719, 0.4258, 0.1719, 0.4258, 0.1719, 0.4258, 0.1719, 0.4258, 0.06763, 0.9242, 0.07976, 0.9192, 0.07344, 0.9081, 0.06278, 0.9111, 0.04057, 0.9353, 0.06763, 0.9242, 0.06278, 0.9111, 0.03899, 0.9179, 0.07285, 0.9381, 0.06763, 0.9242, 0.06763, 0.9242, 0.07285, 0.9381, 0.07285, 0.9381, 0.08656, 0.931, 0.07976, 0.9192, 0.06763, 0.9242, 0.0779, 0.9517, 0.09313, 0.9425, 0.08656, 0.931, 0.07285, 0.9381, 0.04391, 0.9721, 0.0779, 0.9517, 0.07285, 0.9381, 0.04227, 0.954, 0.929, 0.9416, 0.9596, 0.9257, 0.9543, 0.9118, 0.9273, 0.9229, 0.0, 0.0, 0.0, 0.0, 0.0, 0.0, 0.0, 0.0, 0.04227, 0.954, 0.07285, 0.9381, 0.07285, 0.9381, 0.04227, 0.954, 0.06763, 0.9242, 0.04057, 0.9353, 0.04057, 0.9353, 0.06763, 0.9242])
me_cube.materials.append(mat_material)
me_cube.use_remesh_preserve_volume = False
me_cube.use_remesh_preserve_attributes = False
me_cube.use_mirror_vertex_groups = False
me_cube.update()
arm_armature = bpy.data.armatures.new('Armature')  # bones are not reproduced

# ---- objects
ob_armature = bpy.data.objects.new('Armature', arm_armature)
ob_testmodel = bpy.data.objects.new('TestModel', me_cube)

# ---- transforms, parenting, visibility, modifiers, constraints
ob_armature.location = (0.0, 0.0, 0.8975)
ob_armature.scale = (0.2139, 0.2139, 0.2139)
ob_armature.show_in_front = True
ob_testmodel.parent = ob_armature
ob_testmodel.matrix_parent_inverse = Matrix(((4.676, -0.0, 0.0, -0.0), (-0.0, 4.676, -0.0, 0.0), (0.0, -0.0, 4.676, -4.196), (-0.0, 0.0, -0.0, 1.0)))
ob_testmodel.location = (0.01187, -0.00757, 0.5307)
ob_testmodel.lock_rotations_4d = False
ob_testmodel.empty_display_type = 'ARROWS'
ob_testmodel.lineart.crease_threshold = 0.0
_vg = ob_testmodel.vertex_groups.new(name='root')
for _i, _w in zip([1, 3, 4, 6, 12, 13, 15, 18, 19, 23, 116, 118, 124, 125, 144, 145, 150, 151, 158, 159, 160, 161, 166, 168, 170, 179, 181, 183, 192, 193, 194, 195, 196, 197, 198, 199, 226, 232, 237, 253, 255, 260, 264, 273, 277, 302, 303, 312, 313, 314, 315, 316, 317, 326, 327, 328, 329, 335, 337, 341, 343], [0.1375, 0.1264, 0.7346, 0.7384, 0.005627, 0.2292, 0.1369, 0.5812, 0.6079, 0.01062, 0.1693, 0.1763, 0.05965, 0.0592, 0.4618, 0.4206, 0.419, 0.4036, 0.4252, 0.4577, 0.4083, 0.4159, 0.6917, 0.1628, 0.4213, 0.7272, 0.1056, 0.3477, 0.2901, 0.3772, 0.236, 0.3614, 0.272, 0.3672, 0.2208, 0.3495, 1.0, 0.07402, 0.2328, 0.1401, 0.328, 0.149, 0.002054, 0.1559, 0.003526, 0.7128, 0.2813, 0.2671, 0.2159, 0.2575, 0.2042, 0.671, 0.3594, 0.3631, 0.3391, 0.3539, 0.333, 0.07391, 0.2045, 0.131, 0.3188]): _vg.add([_i], _w, 'REPLACE')
_vg = ob_testmodel.vertex_groups.new(name='spine1')
for _i, _w in zip([4, 5, 6, 8, 9, 10, 11, 12, 13, 14, 15, 16, 17, 18, 19, 59, 119, 120, 121, 122, 123, 124, 125, 142, 143, 144, 145, 146, 147, 148, 149, 150, 151, 152, 153, 154, 155, 156, 157, 158, 159, 160, 161, 162, 163, 164, 165, 166, 167, 168, 169, 170, 179, 181, 182, 183, 192, 193, 194, 195, 196, 197, 198, 199, 203, 206, 210, 214, 218, 219, 223, 224, 232, 233, 234, 237, 248, 249, 252, 253, 254, 255, 258, 259, 262, 263, 264, 275, 276, 277, 286, 287, 288, 289, 290, 291, 292, 293, 302, 303, 312, 313, 314, 315, 316, 317, 326, 327, 328, 329, 335, 336, 337, 340, 341, 342, 343, 344, 345, 348, 349, 350, 351, 352, 353, 355, 356, 357, 374, 375, 376], [0.1045, 0.09718, 0.1356, 0.08445, 0.4989, 0.2128, 0.5388, 0.8889, 0.6816, 0.08028, 0.6526, 0.05122, 0.09677, 0.2644, 0.1705, 0.01234, 4.73e-05, 0.4601, 0.3186, 0.4123, 0.078, 0.02955, 0.07438, 0.139, 0.2355, 0.3901, 0.3406, 0.1661, 0.2287, 0.232, 0.2948, 0.4575, 0.3677, 0.2702, 0.3371, 0.2072, 0.1545, 0.2706, 0.2427, 0.4499, 0.3955, 0.3627, 0.3455, 0.2529, 0.1623, 0.3161, 0.2371, 0.1047, 0.07155, 0.7517, 0.8762, 0.2348, 0.1393, 0.6705, 0.07526, 0.1499, 0.3156, 0.374, 0.3294, 0.4233, 0.3128, 0.3765, 0.3162, 0.405, 0.03883, 0.0201, 0.06429, 0.04813, 1.0, 1.0, 1.0, 1.0, 0.7243, 1.0, 0.07828, 0.4945, 1.0, 1.0, 0.07618, 0.8453, 0.8988, 0.6605, 0.05004, 0.03701, 0.4855, 0.07918, 0.04299, 0.5262, 0.3324, 0.08863, 0.2354, 0.146, 0.3243, 0.2577, 0.2429, 0.1497, 0.3006, 0.2365, 0.1434, 0.1563, 0.3112, 0.3048, 0.308, 0.2906, 0.107, 0.2511, 0.376, 0.3886, 0.3787, 0.3776, 0.7237, 0.07985, 0.4993, 0.06833, 0.853, 0.8909, 0.6695, 0.03811, 0.0522, 0.5242, 0.4612, 0.3391, 0.319, 0.07796, 0.4131, 0.2745, 0.3413, 0.3394, 0.4804, 0.07892, 0.2738]): _vg.add([_i], _w, 'REPLACE')
_vg = ob_testmodel.vertex_groups.new(name='spine2')
for _i, _w in zip([5, 7, 8, 9, 10, 11, 12, 14, 15, 58, 59, 86, 87, 91, 117, 120, 121, 122, 123, 145, 148, 149, 151, 152, 153, 154, 156, 160, 161, 162, 164, 167, 169, 171, 172, 180, 181, 182, 184, 192, 194, 196, 198, 200, 203, 206, 207, 210, 211, 213, 214, 215, 230, 232, 234, 235, 237, 242, 243, 261, 262, 263, 275, 276, 288, 289, 292, 293, 297, 304, 312, 313, 314, 315, 318, 330, 334, 335, 336, 337, 338, 339, 348, 349, 350, 351, 352, 353, 354, 355, 356, 357, 359, 373, 374, 375, 376, 377], [0.5623, 0.6021, 0.4423, 0.08205, 0.3067, 0.06165, 0.03642, 0.8401, 0.1229, 0.07769, 0.04981, 0.04427, 0.04194, 0.004848, 0.03212, 0.04245, 0.1895, 0.08932, 0.4206, 0.01313, 0.01983, 0.007568, 0.05306, 0.03805, 0.006024, 0.01112, 0.001042, 0.05128, 0.01523, 0.02981, 0.001648, 0.3514, 0.05623, 0.04498, 0.004982, 0.3058, 0.1135, 0.8457, 0.02961, 0.005842, 0.03755, 0.007136, 0.03069, 0.4615, 0.435, 0.2808, 0.2395, 0.4964, 0.5358, 0.01624, 0.3158, 0.2863, 0.06316, 0.1233, 0.8191, 1.0, 0.08415, 0.02723, 0.01293, 0.004396, 0.08429, 0.4763, 0.05176, 0.224, 0.0048, 0.02752, 0.002246, 0.01992, 0.0001651, 0.03547, 0.006073, 0.02544, 0.007931, 0.01837, 0.03663, 0.2403, 0.05161, 0.1232, 0.8181, 0.08496, 0.0155, 0.02856, 0.05131, 0.04202, 0.2163, 0.1898, 0.4218, 0.08924, 0.0242, 0.04024, 0.007216, 0.006512, 0.01635, 0.0002532, 0.0846, 0.4756, 0.03113, 0.002861]): _vg.add([_i], _w, 'REPLACE')
_vg = ob_testmodel.vertex_groups.new(name='head')
for _i, _w in zip([5, 7, 84, 85, 86, 87, 88, 89, 90, 91, 92, 93, 94, 95, 96, 97, 98, 99, 100, 101, 102, 103, 104, 105, 106, 107, 108, 109, 110, 111, 112, 113, 114, 115, 126, 127, 128, 129, 130, 131, 132, 133, 134, 135, 136, 137, 138, 139, 140, 141, 167, 171, 172, 173, 174, 175, 176, 177, 178, 180, 184, 185, 186, 187, 188, 189, 190, 191, 200, 201, 202, 203, 204, 205, 206, 207, 210, 211, 214, 215, 217, 265, 266, 267, 268, 269, 270, 271, 272, 278, 279, 280, 281, 282, 283, 284, 285, 294, 295, 304, 305, 306, 307, 308, 309, 310, 311, 318, 319, 320, 321, 322, 323, 324, 325, 330, 382, 383, 384, 385, 386, 387, 388, 389, 390, 391, 392, 393, 394, 395, 396, 397, 398, 399, 400, 401, 402, 403, 404, 405, 406, 407, 408, 409], [0.06842, 0.05074, 0.2036, 0.6045, 0.7546, 0.9071, 0.6436, 0.7762, 0.8826, 0.9437, 0.9074, 0.9281, 0.8233, 0.9641, 0.909, 0.9291, 1.0, 1.0, 0.9343, 0.9454, 1.0, 1.0, 0.9916, 0.9924, 1.0, 1.0, 1.0, 1.0, 0.9752, 0.9879, 1.0, 1.0, 0.9711, 0.9863, 0.1498, 0.5841, 0.4107, 0.7157, 0.8241, 0.873, 0.9458, 0.9503, 0.946, 0.9519, 0.9928, 0.9935, 0.9737, 0.9871, 0.9775, 0.9889, 0.06498, 0.8982, 0.9412, 0.967, 1.0, 1.0, 1.0, 1.0, 1.0, 0.02353, 0.5192, 0.465, 0.7983, 1.0, 1.0, 1.0, 1.0, 1.0, 0.1899, 0.1084, 0.2739, 0.2274, 0.3502, 0.1088, 0.2118, 0.1319, 0.1402, 0.1096, 0.1258, 0.07841, 1.0, 0.181, 0.5205, 0.8735, 0.9396, 0.9397, 0.9923, 0.9722, 0.9866, 0.5907, 0.7437, 0.9008, 0.9438, 0.948, 0.9931, 0.9762, 0.9883, 0.1136, 0.3197, 0.489, 0.4992, 0.8172, 1.0, 1.0, 1.0, 1.0, 1.0, 0.9071, 0.9468, 0.9693, 1.0, 1.0, 1.0, 1.0, 1.0, 0.1008, 1.0, 1.0, 1.0, 1.0, 1.0, 1.0, 1.0, 1.0, 1.0, 1.0, 1.0, 1.0, 1.0, 1.0, 1.0, 1.0, 1.0, 1.0, 1.0, 1.0, 1.0, 1.0, 1.0, 1.0, 1.0, 1.0, 1.0, 1.0]): _vg.add([_i], _w, 'REPLACE')
_vg = ob_testmodel.vertex_groups.new(name='shoulder.l')
for _i, _w in zip([0, 2, 5, 7, 8, 9, 10, 11, 14, 56, 57, 58, 59, 84, 85, 86, 87, 88, 89, 90, 91, 92, 93, 94, 96, 97, 100, 101, 114, 117, 119, 120, 121, 122, 123, 126, 127, 128, 129, 130, 131, 132, 133, 134, 135, 138, 148, 149, 152, 153, 154, 156, 162, 164, 167, 169, 171, 172, 180, 182, 184, 185, 186, 200, 201, 202, 203, 204, 205, 206, 207, 208, 209, 210, 211, 212, 213, 214, 215, 216, 220, 222, 225, 227, 228, 229, 230, 231, 234, 238, 239, 240, 241, 242, 243, 244, 245, 246, 247, 250, 252, 254, 256, 257, 258, 259, 261, 262, 263, 265, 266, 267, 268, 269, 271, 274, 275, 276, 278, 279, 280, 281, 282, 288, 289, 292, 293, 294, 295, 296, 297, 298, 299, 300, 301, 304, 305, 306, 318, 319, 330, 331, 333, 334, 336, 338, 339, 340, 342, 344, 345, 346, 347, 348, 349, 350, 351, 352, 353, 354, 355, 356, 357, 358, 359, 360, 361, 362, 363, 364, 365, 366, 367, 368, 369, 370, 371, 372, 373, 374, 375, 376, 377, 379, 380, 381], [0.9709, 0.9772, 0.2687, 0.3294, 0.3569, 0.06669, 0.3715, 0.07148, 0.04194, 0.9518, 0.9525, 0.8476, 0.8699, 0.7964, 0.3955, 0.1976, 0.03362, 0.3564, 0.2238, 0.107, 0.001635, 0.09257, 0.0719, 0.1704, 0.09099, 0.07095, 0.06572, 0.05463, 0.007754, 0.9249, 0.9388, 0.0562, 0.2653, 0.06576, 0.2812, 0.8502, 0.4159, 0.5893, 0.2843, 0.1759, 0.127, 0.05423, 0.04933, 0.05399, 0.04629, 0.002626, 0.007054, 0.01525, 0.01736, 0.01625, 0.0004839, 0.007338, 0.01169, 0.01064, 0.5096, 0.01576, 0.04787, 0.006396, 0.6482, 0.04854, 0.4404, 0.5193, 0.1957, 0.3424, 0.8916, 0.7261, 0.2917, 0.6498, 0.8912, 0.4712, 0.6245, 0.97, 0.9732, 0.2969, 0.3442, 0.9507, 0.9336, 0.5076, 0.6287, 1.0, 1.0, 1.0, 1.0, 1.0, 1.0, 1.0, 0.9296, 1.0, 0.08758, 0.9829, 0.9819, 0.9722, 0.9671, 0.957, 0.9649, 0.9669, 0.9766, 0.973, 0.9817, 1.0, 0.9225, 0.08414, 1.0, 1.0, 0.9491, 0.9558, 0.9487, 0.06422, 0.2994, 0.819, 0.4795, 0.1265, 0.06041, 0.06033, 0.005621, 0.9563, 0.0622, 0.2993, 0.4093, 0.2563, 0.0992, 0.05621, 0.05204, 0.0139, 0.01081, 0.0102, 0.005575, 0.8864, 0.6803, 0.9581, 0.9511, 0.9693, 0.9805, 0.982, 0.9736, 0.4675, 0.4884, 0.1772, 0.03922, 0.0009813, 0.6548, 1.0, 1.0, 0.9425, 0.08668, 0.9635, 0.9562, 0.9305, 0.09366, 0.9552, 0.9469, 0.9592, 0.9456, 0.06204, 0.05587, 0.2939, 0.2652, 0.2814, 0.06572, 0.9317, 0.01898, 0.0177, 0.01617, 0.951, 0.9344, 0.9566, 0.9829, 0.9818, 0.9722, 0.9679, 0.9695, 0.9685, 0.9807, 0.9777, 0.9728, 0.9817, 0.9818, 0.9734, 0.952, 0.06395, 0.2931, 0.01331, 0.9484, 0.007705, 0.007453, 0.01775]): _vg.add([_i], _w, 'REPLACE')
_vg = ob_testmodel.vertex_groups.new(name='arm1.l')
for _i, _w in zip([8, 10, 56, 57, 58, 59, 60, 61, 62, 63, 64, 65, 66, 67, 68, 69, 70, 71, 121, 123, 240, 241, 244, 246, 263, 276, 298, 301, 350, 351, 352, 363, 364, 365, 366, 369, 372, 375, 378, 379, 380, 381], [0.0667, 0.06214, 0.03026, 0.05395, 0.04688, 0.06714, 0.6788, 0.6542, 0.6901, 0.663, 0.3291, 0.3458, 0.3202, 0.3419, 0.07314, 0.08783, 0.06567, 0.08209, 0.1626, 0.1667, 0.005499, 0.01575, 0.01613, 0.0039, 0.09444, 0.09054, 0.01132, 0.002875, 0.09672, 0.1619, 0.1656, 0.00561, 0.01422, 0.01092, 0.01302, 0.004382, 0.003101, 0.1013, 0.9353, 0.9195, 0.927, 0.9114]): _vg.add([_i], _w, 'REPLACE')
_vg = ob_testmodel.vertex_groups.new(name='arm2.l')
for _i, _w in zip([60, 61, 62, 63, 64, 65, 66, 67, 68, 69, 70, 71, 72, 74, 378, 379, 380, 381], [0.3065, 0.326, 0.2974, 0.3193, 0.6538, 0.6315, 0.6651, 0.6376, 0.8905, 0.8689, 0.9013, 0.8774, 0.003245, 0.0009469, 0.0259, 0.04571, 0.03598, 0.05274]): _vg.add([_i], _w, 'REPLACE')
_vg = ob_testmodel.vertex_groups.new(name='hand.l')
for _i, _w in zip([68, 69, 70, 71, 72, 73, 74, 75, 76, 77, 78, 79, 80, 81, 82, 83], [0.02083, 0.03363, 0.01453, 0.02851, 0.9711, 0.9774, 0.9726, 0.9794, 0.9896, 0.9926, 0.9901, 0.9933, 0.9987, 0.9992, 0.9986, 0.9991]): _vg.add([_i], _w, 'REPLACE')
_vg = ob_testmodel.vertex_groups.new(name='shoulder.r')
_vg = ob_testmodel.vertex_groups.new(name='arm1.r')
_vg = ob_testmodel.vertex_groups.new(name='arm2.r')
_vg = ob_testmodel.vertex_groups.new(name='hand.r')
_vg = ob_testmodel.vertex_groups.new(name='upperleg.L')
for _i, _w in zip([1, 3, 4, 6, 8, 9, 10, 11, 13, 15, 16, 17, 18, 19, 20, 21, 22, 23, 24, 25, 26, 27, 28, 29, 30, 31, 32, 33, 34, 35, 116, 118, 120, 121, 122, 123, 124, 125, 142, 143, 144, 145, 146, 147, 148, 149, 150, 151, 152, 153, 154, 155, 156, 157, 158, 159, 160, 161, 162, 163, 164, 165, 166, 168, 170, 179, 181, 183, 192, 193, 194, 195, 196, 197, 198, 199, 221, 223, 226, 232, 236, 237, 251, 253, 255, 260, 262, 263, 264, 273, 275, 276, 277, 286, 287, 288, 289, 290, 291, 292, 293, 302, 303, 312, 313, 314, 315, 316, 317, 326, 327, 328, 329, 332, 335, 337, 341, 343, 348, 349, 350, 351, 352, 353, 355, 356, 357, 374, 375, 376], [0.8433, 0.8402, 0.1516, 0.1233, 0.04744, 0.05645, 0.04183, 1.174e-05, 0.009157, 0.0775, 0.9064, 0.8804, 0.1506, 0.2028, 0.9786, 0.9625, 0.972, 0.9539, 0.7487, 0.7489, 0.8335, 0.8405, 0.429, 0.4299, 0.4071, 0.403, 0.1756, 0.1751, 0.1105, 0.1068, 0.8101, 0.8128, 0.4139, 0.06327, 0.4088, 0.05276, 0.7717, 0.8511, 0.005951, 3.376e-06, 0.1429, 0.2052, 0.0003341, 0.109, 0.00126, 0.0007684, 0.0494, 0.1079, 0.0168, 0.001064, 0.004564, 0.003778, 0.004159, 0.0001216, 0.05847, 0.1414, 0.1122, 0.2038, 0.04392, 0.007834, 9.376e-06, 0.7067, 0.1944, 0.01334, 0.3405, 0.1309, 0.07147, 0.4094, 0.03277, 0.05728, 0.009803, 0.01027, 0.008692, 0.01312, 0.016, 0.003753, 0.0333, 0.0, 0.0, 0.04523, 0.8008, 0.00454, 0.1072, 0.0, 0.0, 0.8241, 0.08906, 0.04969, 0.8572, 0.8287, 1.942e-06, 0.05288, 0.8671, 3.962e-10, 0.002876, 4.915e-05, 0.01332, 2.803e-07, 0.01391, 0.0002495, 0.009111, 0.1411, 0.4761, 0.0001688, 0.03113, 0.004049, 0.02873, 0.2124, 0.3862, 0.256, 0.0004807, 0.006531, 4.363e-06, 0.001824, 0.04062, 0.01255, 0.0, 0.0, 1.763e-06, 0.01263, 0.05317, 0.06323, 0.05265, 0.2471, 0.01833, 0.001091, 5.01e-05, 0.09998, 0.05036, 0.01408]): _vg.add([_i], _w, 'REPLACE')
_vg = ob_testmodel.vertex_groups.new(name='ikpole.L')
for _i, _w in zip([24, 25, 26, 27, 28, 29, 30, 31, 32, 33, 34, 35, 36, 37, 40, 41, 42, 52, 53, 54, 55], [0.2415, 0.2408, 0.1609, 0.1539, 0.5501, 0.5491, 0.5755, 0.58, 0.7857, 0.7863, 0.8506, 0.8553, 0.4688, 0.4714, 0.4529, 0.4542, 8.915e-05, 0.4894, 0.03831, 0.4886, 0.05164]): _vg.add([_i], _w, 'REPLACE')
_vg = ob_testmodel.vertex_groups.new(name='foot.L')
for _i, _w in zip([32, 33, 34, 35, 36, 37, 38, 39, 40, 41, 42, 43, 44, 45, 46, 47, 48, 49, 50, 51, 52, 53, 54, 55], [0.02687, 0.02655, 0.0275, 0.02551, 0.5288, 0.5266, 0.9761, 0.9802, 0.5462, 0.545, 0.9747, 0.9765, 0.9971, 0.9975, 0.9971, 0.9973, 0.9987, 0.9987, 0.9986, 0.9987, 0.5047, 0.9523, 0.5051, 0.9441]): _vg.add([_i], _w, 'REPLACE')
_vg = ob_testmodel.vertex_groups.new(name='upperleg.R')
_vg = ob_testmodel.vertex_groups.new(name='ikpole.R')
_vg = ob_testmodel.vertex_groups.new(name='foot.R')
_m = ob_testmodel.modifiers.new('Mirror', 'MIRROR')
_m = ob_testmodel.modifiers.new('Armature', 'ARMATURE')
_m.object = ob_armature

# ---- collection membership
scene.collection.objects.link(ob_armature)
col_collection.objects.link(ob_testmodel)

# ---- scene / render settings (as saved in the file)
scene.frame_start = 1; scene.frame_end = 250; scene.frame_set(0)
scene.render.engine = 'BLENDER_EEVEE_NEXT'
scene.cycles.use_denoising = False
scene.cycles.samples = 128
scene.cycles.sampling_pattern = 'TABULATED_SOBOL'
scene.cycles.use_adaptive_sampling = False
scene.cycles.use_light_tree = False
scene.view_settings.view_transform = 'Filmic'
bpy.context.view_layer.update()

# ---- added for rendering (the .blend has no active camera and no usable light): camera, sun
cam_auto = bpy.data.cameras.new('AutoCamera')
cam_auto.lens = 50.0
cam_auto.sensor_width = 36.0
cam_auto.clip_end = 1000.0
ob_auto_camera = bpy.data.objects.new('AutoCamera', cam_auto)
scene.collection.objects.link(ob_auto_camera)
ob_auto_camera.location = (3.62392, -4.3508, 4.17675)
ob_auto_camera.rotation_euler = (1.09748, -7.21219e-08, 0.694738)
scene.camera = ob_auto_camera
light_auto_sun = bpy.data.lights.new('AutoSun', 'SUN')
light_auto_sun.energy = 3.0
light_auto_sun.angle = 0.0523599
ob_auto_sun = bpy.data.objects.new('AutoSun', light_auto_sun)
scene.collection.objects.link(ob_auto_sun)
ob_auto_sun.rotation_euler = (0.872665, 0.174533, 0.523599)
bpy.context.view_layer.update()

